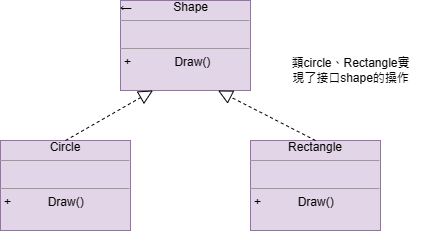

The diagram above was exported from draw.io. Its source (the exported page's mxGraphModel, read from the mxfile embedded in the PNG):
<mxGraphModel dx="1002" dy="535" grid="1" gridSize="10" guides="1" tooltips="1" connect="1" arrows="1" fold="1" page="1" pageScale="1" pageWidth="827" pageHeight="1169" math="0" shadow="0">
  <root>
    <mxCell id="WIyWlLk6GJQsqaUBKTNV-0" />
    <mxCell id="WIyWlLk6GJQsqaUBKTNV-1" parent="WIyWlLk6GJQsqaUBKTNV-0" />
    <mxCell id="f30rM6kq70Q7WLNccaCe-5" value="←&lt;span style=&quot;white-space: pre;&quot;&gt;&#09;&lt;/span&gt;&lt;span style=&quot;white-space: pre;&quot;&gt;&#09;&lt;/span&gt;&lt;span style=&quot;text-align: center; background-color: initial;&quot;&gt;Shape&lt;/span&gt;&lt;br&gt;&lt;hr size=&quot;1&quot;&gt;&lt;p style=&quot;margin:0px;margin-left:4px;&quot;&gt;&lt;br&gt;&lt;/p&gt;&lt;hr size=&quot;1&quot;&gt;&lt;p style=&quot;margin:0px;margin-left:4px;&quot;&gt;+&amp;nbsp; &lt;span style=&quot;&quot;&gt;&lt;span style=&quot;white-space: pre;&quot;&gt;&amp;nbsp;&amp;nbsp;&amp;nbsp;&amp;nbsp;&lt;/span&gt;&lt;/span&gt;&lt;span style=&quot;&quot;&gt;&lt;span style=&quot;white-space: pre;&quot;&gt;&amp;nbsp;&amp;nbsp;&amp;nbsp;&amp;nbsp;   &lt;/span&gt;&lt;/span&gt;Draw()&lt;/p&gt;" style="verticalAlign=top;align=left;overflow=fill;fontSize=12;fontFamily=Helvetica;html=1;whiteSpace=wrap;fillColor=#e1d5e7;strokeColor=#9673a6;" vertex="1" parent="WIyWlLk6GJQsqaUBKTNV-1">
      <mxGeometry x="310" y="220" width="130" height="90" as="geometry" />
    </mxCell>
    <mxCell id="f30rM6kq70Q7WLNccaCe-9" value="&lt;div style=&quot;text-align: center;&quot;&gt;&lt;span style=&quot;background-color: initial;&quot;&gt;Circle&lt;/span&gt;&lt;/div&gt;&lt;hr size=&quot;1&quot;&gt;&lt;p style=&quot;margin:0px;margin-left:4px;&quot;&gt;&lt;br&gt;&lt;/p&gt;&lt;hr size=&quot;1&quot;&gt;&lt;p style=&quot;margin:0px;margin-left:4px;&quot;&gt;+&amp;nbsp; &lt;span style=&quot;&quot;&gt;&lt;span style=&quot;white-space: pre;&quot;&gt;&amp;nbsp;&amp;nbsp;&amp;nbsp;&amp;nbsp;&lt;/span&gt;&lt;/span&gt;&lt;span style=&quot;&quot;&gt;&lt;span style=&quot;white-space: pre;&quot;&gt;&amp;nbsp;&amp;nbsp;&amp;nbsp;&amp;nbsp; &lt;/span&gt;&lt;/span&gt;Draw()&lt;/p&gt;" style="verticalAlign=top;align=left;overflow=fill;fontSize=12;fontFamily=Helvetica;html=1;whiteSpace=wrap;fillColor=#e1d5e7;strokeColor=#9673a6;" vertex="1" parent="WIyWlLk6GJQsqaUBKTNV-1">
      <mxGeometry x="190" y="360" width="130" height="90" as="geometry" />
    </mxCell>
    <mxCell id="f30rM6kq70Q7WLNccaCe-10" value="&lt;div style=&quot;text-align: center;&quot;&gt;Rectangle&lt;/div&gt;&lt;hr size=&quot;1&quot;&gt;&lt;p style=&quot;margin:0px;margin-left:4px;&quot;&gt;&lt;br&gt;&lt;/p&gt;&lt;hr size=&quot;1&quot;&gt;&lt;p style=&quot;margin:0px;margin-left:4px;&quot;&gt;+&amp;nbsp; &lt;span style=&quot;&quot;&gt;&lt;span style=&quot;white-space: pre;&quot;&gt;&amp;nbsp;&amp;nbsp;&amp;nbsp;&amp;nbsp;&lt;/span&gt;&lt;/span&gt;&lt;span style=&quot;&quot;&gt;&lt;span style=&quot;white-space: pre;&quot;&gt;&amp;nbsp;&amp;nbsp;&amp;nbsp;&amp;nbsp; &lt;/span&gt;&lt;/span&gt;Draw()&lt;/p&gt;" style="verticalAlign=top;align=left;overflow=fill;fontSize=12;fontFamily=Helvetica;html=1;whiteSpace=wrap;fillColor=#e1d5e7;strokeColor=#9673a6;" vertex="1" parent="WIyWlLk6GJQsqaUBKTNV-1">
      <mxGeometry x="440" y="360" width="130" height="90" as="geometry" />
    </mxCell>
    <mxCell id="f30rM6kq70Q7WLNccaCe-14" value="" style="endArrow=block;dashed=1;endFill=0;endSize=12;html=1;rounded=0;entryX=0.25;entryY=1;entryDx=0;entryDy=0;exitX=0.5;exitY=0;exitDx=0;exitDy=0;" edge="1" parent="WIyWlLk6GJQsqaUBKTNV-1" source="f30rM6kq70Q7WLNccaCe-9" target="f30rM6kq70Q7WLNccaCe-5">
      <mxGeometry width="160" relative="1" as="geometry">
        <mxPoint x="210" y="340" as="sourcePoint" />
        <mxPoint x="370" y="340" as="targetPoint" />
      </mxGeometry>
    </mxCell>
    <mxCell id="f30rM6kq70Q7WLNccaCe-15" value="" style="endArrow=block;dashed=1;endFill=0;endSize=12;html=1;rounded=0;entryX=0.75;entryY=1;entryDx=0;entryDy=0;exitX=0.5;exitY=0;exitDx=0;exitDy=0;" edge="1" parent="WIyWlLk6GJQsqaUBKTNV-1" source="f30rM6kq70Q7WLNccaCe-10" target="f30rM6kq70Q7WLNccaCe-5">
      <mxGeometry width="160" relative="1" as="geometry">
        <mxPoint x="330" y="440" as="sourcePoint" />
        <mxPoint x="490" y="440" as="targetPoint" />
      </mxGeometry>
    </mxCell>
    <mxCell id="f30rM6kq70Q7WLNccaCe-16" value="類circle、Rectangle實&lt;br&gt;現了接口shape的操作" style="text;html=1;align=center;verticalAlign=middle;resizable=0;points=[];autosize=1;strokeColor=none;fillColor=none;" vertex="1" parent="WIyWlLk6GJQsqaUBKTNV-1">
      <mxGeometry x="470" y="270" width="140" height="40" as="geometry" />
    </mxCell>
  </root>
</mxGraphModel>